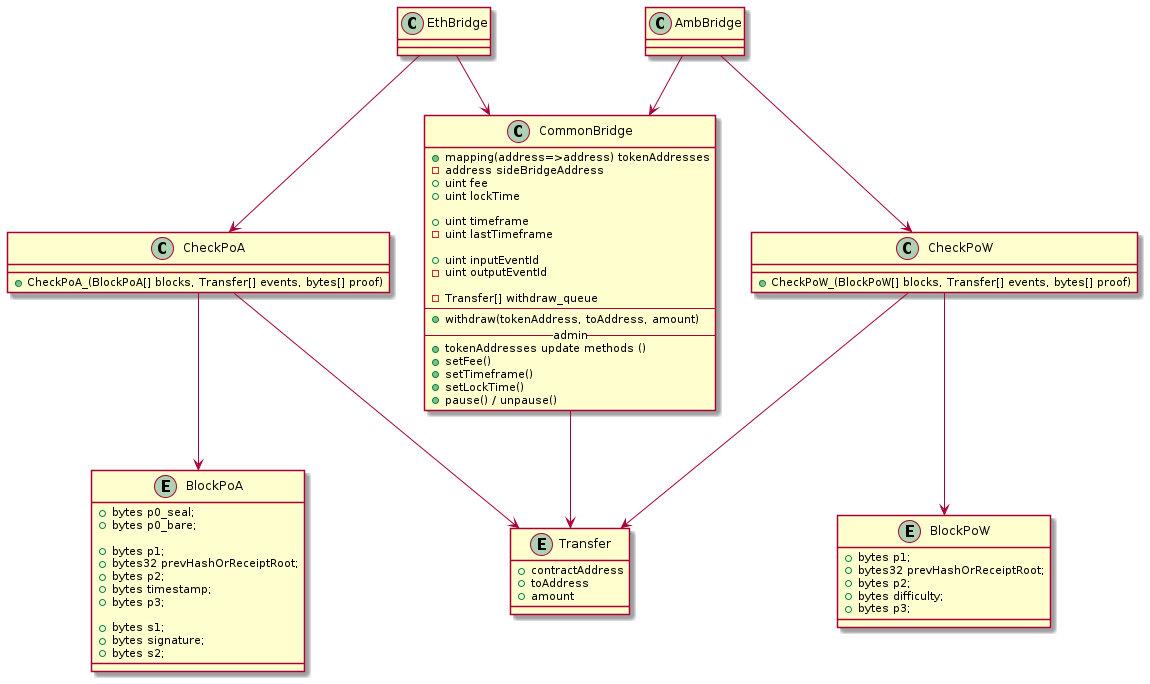

The diagram above was rendered by PlantUML. Its source (embedded in the PNG):
@startuml


class EthBridge {

}
class AmbBridge {

}


class CheckPoW {
    +CheckPoW_(BlockPoW[] blocks, Transfer[] events, bytes[] proof)
}

class CheckPoA {
    +CheckPoA_(BlockPoA[] blocks, Transfer[] events, bytes[] proof)
}


entity BlockPoW {
    +bytes p1;
    +bytes32 prevHashOrReceiptRoot;
    +bytes p2;
    +bytes difficulty;
    +bytes p3;
}

entity BlockPoA {
    +bytes p0_seal;
    +bytes p0_bare;

    +bytes p1;
    +bytes32 prevHashOrReceiptRoot;
    +bytes p2;
    +bytes timestamp;
    +bytes p3;

    +bytes s1;
    +bytes signature;
    +bytes s2;
}



class CommonBridge {
    +mapping(address=>address) tokenAddresses
    -address sideBridgeAddress
    +uint fee
    +uint lockTime

    +uint timeframe
    -uint lastTimeframe

    +uint inputEventId
    -uint outputEventId

    -Transfer[] withdraw_queue
    --
    +withdraw(tokenAddress, toAddress, amount)
    --admin--
    +tokenAddresses update methods ()
    +setFee()
    +setTimeframe()
    +setLockTime()
    +pause() / unpause()
}


entity Transfer {
    +contractAddress
    +toAddress
    +amount
}


AmbBridge --> CheckPoW
EthBridge --> CheckPoA

CheckPoW --> BlockPoW
CheckPoA --> BlockPoA
CheckPoW --> Transfer
CheckPoA --> Transfer

AmbBridge --> CommonBridge
EthBridge --> CommonBridge
CommonBridge --> Transfer


@enduml